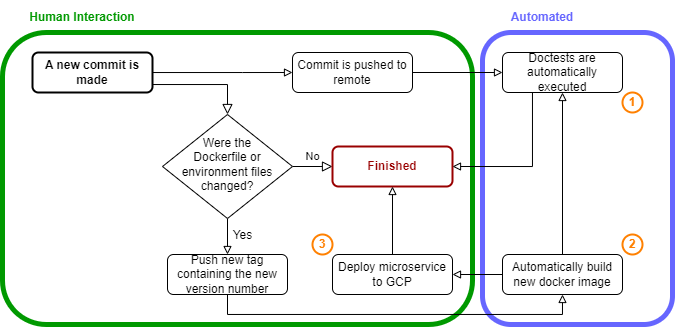

The diagram above was exported from draw.io. Its source (the exported page's mxGraphModel, read from the mxfile embedded in the PNG):
<mxGraphModel dx="989" dy="527" grid="1" gridSize="10" guides="1" tooltips="1" connect="1" arrows="1" fold="1" page="1" pageScale="1" pageWidth="827" pageHeight="1169" math="0" shadow="0">
  <root>
    <mxCell id="WIyWlLk6GJQsqaUBKTNV-0" />
    <mxCell id="WIyWlLk6GJQsqaUBKTNV-1" parent="WIyWlLk6GJQsqaUBKTNV-0" />
    <mxCell id="wPZy8hgy3tqJ7onlWrDy-19" value="" style="rounded=1;whiteSpace=wrap;html=1;fontSize=12;fillColor=none;strokeColor=#6666FF;strokeWidth=5;" vertex="1" parent="WIyWlLk6GJQsqaUBKTNV-1">
      <mxGeometry x="510" y="48" width="190" height="292" as="geometry" />
    </mxCell>
    <mxCell id="wPZy8hgy3tqJ7onlWrDy-13" value="" style="rounded=1;whiteSpace=wrap;html=1;fontSize=12;fillColor=none;strokeColor=#009900;strokeWidth=5;" vertex="1" parent="WIyWlLk6GJQsqaUBKTNV-1">
      <mxGeometry x="30" y="48" width="470" height="292" as="geometry" />
    </mxCell>
    <mxCell id="WIyWlLk6GJQsqaUBKTNV-2" value="" style="rounded=0;html=1;jettySize=auto;orthogonalLoop=1;fontSize=11;endArrow=block;endFill=0;endSize=8;strokeWidth=1;shadow=0;labelBackgroundColor=none;edgeStyle=orthogonalEdgeStyle;" parent="WIyWlLk6GJQsqaUBKTNV-1" source="WIyWlLk6GJQsqaUBKTNV-3" target="WIyWlLk6GJQsqaUBKTNV-6" edge="1">
      <mxGeometry relative="1" as="geometry">
        <Array as="points">
          <mxPoint x="255" y="100" />
        </Array>
      </mxGeometry>
    </mxCell>
    <mxCell id="wPZy8hgy3tqJ7onlWrDy-6" style="edgeStyle=orthogonalEdgeStyle;rounded=0;orthogonalLoop=1;jettySize=auto;html=1;entryX=0;entryY=0.5;entryDx=0;entryDy=0;fontSize=12;endArrow=block;endFill=0;" edge="1" parent="WIyWlLk6GJQsqaUBKTNV-1" source="WIyWlLk6GJQsqaUBKTNV-3" target="wPZy8hgy3tqJ7onlWrDy-5">
      <mxGeometry relative="1" as="geometry">
        <Array as="points">
          <mxPoint x="270" y="88" />
          <mxPoint x="270" y="88" />
        </Array>
      </mxGeometry>
    </mxCell>
    <mxCell id="WIyWlLk6GJQsqaUBKTNV-3" value="&lt;b&gt;A new commit is made&lt;/b&gt;" style="rounded=1;whiteSpace=wrap;html=1;fontSize=12;glass=0;strokeWidth=2;shadow=0;" parent="WIyWlLk6GJQsqaUBKTNV-1" vertex="1">
      <mxGeometry x="60" y="68" width="120" height="40" as="geometry" />
    </mxCell>
    <mxCell id="WIyWlLk6GJQsqaUBKTNV-5" value="No" style="edgeStyle=orthogonalEdgeStyle;rounded=0;html=1;jettySize=auto;orthogonalLoop=1;fontSize=11;endArrow=block;endFill=0;endSize=8;strokeWidth=1;shadow=0;labelBackgroundColor=none;" parent="WIyWlLk6GJQsqaUBKTNV-1" source="WIyWlLk6GJQsqaUBKTNV-6" target="WIyWlLk6GJQsqaUBKTNV-7" edge="1">
      <mxGeometry y="10" relative="1" as="geometry">
        <mxPoint as="offset" />
      </mxGeometry>
    </mxCell>
    <mxCell id="wPZy8hgy3tqJ7onlWrDy-9" value="Yes" style="edgeStyle=orthogonalEdgeStyle;rounded=0;orthogonalLoop=1;jettySize=auto;html=1;fontSize=12;endArrow=block;endFill=0;" edge="1" parent="WIyWlLk6GJQsqaUBKTNV-1" source="WIyWlLk6GJQsqaUBKTNV-6">
      <mxGeometry x="-0.2121" y="15" relative="1" as="geometry">
        <mxPoint x="255" y="270" as="targetPoint" />
        <mxPoint as="offset" />
      </mxGeometry>
    </mxCell>
    <mxCell id="WIyWlLk6GJQsqaUBKTNV-6" value="&lt;font style=&quot;font-size: 12px;&quot;&gt;Were the&lt;br&gt;Dockerfile or environment files changed?&lt;/font&gt;" style="rhombus;whiteSpace=wrap;html=1;shadow=0;fontFamily=Helvetica;fontSize=12;align=center;strokeWidth=1;spacing=6;spacingTop=-4;" parent="WIyWlLk6GJQsqaUBKTNV-1" vertex="1">
      <mxGeometry x="190" y="130" width="130" height="104" as="geometry" />
    </mxCell>
    <mxCell id="WIyWlLk6GJQsqaUBKTNV-7" value="&lt;b&gt;&lt;font color=&quot;#990000&quot;&gt;Finished&lt;/font&gt;&lt;/b&gt;" style="rounded=1;whiteSpace=wrap;html=1;fontSize=12;glass=0;strokeWidth=2;shadow=0;strokeColor=#990000;" parent="WIyWlLk6GJQsqaUBKTNV-1" vertex="1">
      <mxGeometry x="360" y="162" width="120" height="40" as="geometry" />
    </mxCell>
    <mxCell id="wPZy8hgy3tqJ7onlWrDy-11" style="edgeStyle=orthogonalEdgeStyle;rounded=0;orthogonalLoop=1;jettySize=auto;html=1;entryX=0.5;entryY=1;entryDx=0;entryDy=0;fontSize=12;endArrow=block;endFill=0;exitX=0.5;exitY=0;exitDx=0;exitDy=0;" edge="1" parent="WIyWlLk6GJQsqaUBKTNV-1" source="WIyWlLk6GJQsqaUBKTNV-12" target="wPZy8hgy3tqJ7onlWrDy-7">
      <mxGeometry relative="1" as="geometry">
        <Array as="points" />
      </mxGeometry>
    </mxCell>
    <mxCell id="wPZy8hgy3tqJ7onlWrDy-17" style="edgeStyle=orthogonalEdgeStyle;rounded=0;orthogonalLoop=1;jettySize=auto;html=1;entryX=1;entryY=0.5;entryDx=0;entryDy=0;fontSize=12;fontColor=#009900;endArrow=block;endFill=0;" edge="1" parent="WIyWlLk6GJQsqaUBKTNV-1" source="WIyWlLk6GJQsqaUBKTNV-12" target="wPZy8hgy3tqJ7onlWrDy-16">
      <mxGeometry relative="1" as="geometry">
        <Array as="points" />
      </mxGeometry>
    </mxCell>
    <mxCell id="WIyWlLk6GJQsqaUBKTNV-12" value="Automatically build new docker image" style="rounded=1;whiteSpace=wrap;html=1;fontSize=12;glass=0;strokeWidth=1;shadow=0;" parent="WIyWlLk6GJQsqaUBKTNV-1" vertex="1">
      <mxGeometry x="530" y="270" width="120" height="40" as="geometry" />
    </mxCell>
    <mxCell id="wPZy8hgy3tqJ7onlWrDy-8" style="edgeStyle=orthogonalEdgeStyle;rounded=0;orthogonalLoop=1;jettySize=auto;html=1;entryX=0;entryY=0.5;entryDx=0;entryDy=0;fontSize=12;endArrow=block;endFill=0;" edge="1" parent="WIyWlLk6GJQsqaUBKTNV-1" source="wPZy8hgy3tqJ7onlWrDy-5" target="wPZy8hgy3tqJ7onlWrDy-7">
      <mxGeometry relative="1" as="geometry" />
    </mxCell>
    <mxCell id="wPZy8hgy3tqJ7onlWrDy-5" value="Commit is pushed to remote" style="rounded=1;whiteSpace=wrap;html=1;fontSize=12;glass=0;strokeWidth=1;shadow=0;" vertex="1" parent="WIyWlLk6GJQsqaUBKTNV-1">
      <mxGeometry x="320" y="68" width="120" height="40" as="geometry" />
    </mxCell>
    <mxCell id="wPZy8hgy3tqJ7onlWrDy-10" style="edgeStyle=orthogonalEdgeStyle;rounded=0;orthogonalLoop=1;jettySize=auto;html=1;entryX=1;entryY=0.5;entryDx=0;entryDy=0;fontSize=12;endArrow=block;endFill=0;" edge="1" parent="WIyWlLk6GJQsqaUBKTNV-1" source="wPZy8hgy3tqJ7onlWrDy-7" target="WIyWlLk6GJQsqaUBKTNV-7">
      <mxGeometry relative="1" as="geometry">
        <Array as="points">
          <mxPoint x="560" y="182" />
        </Array>
      </mxGeometry>
    </mxCell>
    <mxCell id="wPZy8hgy3tqJ7onlWrDy-7" value="Doctests are automatically executed" style="rounded=1;whiteSpace=wrap;html=1;fontSize=12;glass=0;strokeWidth=1;shadow=0;" vertex="1" parent="WIyWlLk6GJQsqaUBKTNV-1">
      <mxGeometry x="530" y="68" width="120" height="40" as="geometry" />
    </mxCell>
    <mxCell id="wPZy8hgy3tqJ7onlWrDy-15" style="edgeStyle=orthogonalEdgeStyle;rounded=0;orthogonalLoop=1;jettySize=auto;html=1;entryX=0.5;entryY=1;entryDx=0;entryDy=0;fontSize=12;fontColor=#009900;endArrow=block;endFill=0;" edge="1" parent="WIyWlLk6GJQsqaUBKTNV-1" source="wPZy8hgy3tqJ7onlWrDy-12" target="WIyWlLk6GJQsqaUBKTNV-12">
      <mxGeometry relative="1" as="geometry">
        <Array as="points">
          <mxPoint x="255" y="330" />
          <mxPoint x="590" y="330" />
        </Array>
      </mxGeometry>
    </mxCell>
    <mxCell id="wPZy8hgy3tqJ7onlWrDy-12" value="Push new tag containing the new version number" style="rounded=1;whiteSpace=wrap;html=1;fontSize=12;glass=0;strokeWidth=1;shadow=0;" vertex="1" parent="WIyWlLk6GJQsqaUBKTNV-1">
      <mxGeometry x="195" y="270" width="120" height="40" as="geometry" />
    </mxCell>
    <mxCell id="wPZy8hgy3tqJ7onlWrDy-14" value="&lt;b&gt;&lt;font color=&quot;#009900&quot;&gt;Human Interaction&lt;/font&gt;&lt;/b&gt;" style="text;html=1;strokeColor=none;fillColor=none;align=center;verticalAlign=middle;whiteSpace=wrap;rounded=0;strokeWidth=5;fontSize=12;" vertex="1" parent="WIyWlLk6GJQsqaUBKTNV-1">
      <mxGeometry x="50" y="18" width="120" height="30" as="geometry" />
    </mxCell>
    <mxCell id="wPZy8hgy3tqJ7onlWrDy-18" style="edgeStyle=orthogonalEdgeStyle;rounded=0;orthogonalLoop=1;jettySize=auto;html=1;fontSize=12;fontColor=#009900;endArrow=block;endFill=0;entryX=0.5;entryY=1;entryDx=0;entryDy=0;" edge="1" parent="WIyWlLk6GJQsqaUBKTNV-1" source="wPZy8hgy3tqJ7onlWrDy-16" target="WIyWlLk6GJQsqaUBKTNV-7">
      <mxGeometry relative="1" as="geometry" />
    </mxCell>
    <mxCell id="wPZy8hgy3tqJ7onlWrDy-16" value="Deploy microservice to GCP" style="rounded=1;whiteSpace=wrap;html=1;fontSize=12;glass=0;strokeWidth=1;shadow=0;" vertex="1" parent="WIyWlLk6GJQsqaUBKTNV-1">
      <mxGeometry x="360" y="270" width="120" height="40" as="geometry" />
    </mxCell>
    <mxCell id="wPZy8hgy3tqJ7onlWrDy-20" value="&lt;b&gt;&lt;font&gt;Automated&lt;/font&gt;&lt;/b&gt;" style="text;html=1;strokeColor=none;fillColor=none;align=center;verticalAlign=middle;whiteSpace=wrap;rounded=0;strokeWidth=5;fontSize=12;fontColor=#6666FF;" vertex="1" parent="WIyWlLk6GJQsqaUBKTNV-1">
      <mxGeometry x="510" y="18" width="120" height="30" as="geometry" />
    </mxCell>
    <mxCell id="wPZy8hgy3tqJ7onlWrDy-22" value="&lt;font color=&quot;#ff8000&quot;&gt;&lt;b&gt;1&lt;/b&gt;&lt;/font&gt;" style="ellipse;whiteSpace=wrap;html=1;aspect=fixed;strokeColor=#FF8000;strokeWidth=2;fontSize=12;fontColor=#990000;fillColor=none;" vertex="1" parent="WIyWlLk6GJQsqaUBKTNV-1">
      <mxGeometry x="650" y="108" width="20" height="20" as="geometry" />
    </mxCell>
    <mxCell id="wPZy8hgy3tqJ7onlWrDy-23" value="&lt;font color=&quot;#ff8000&quot;&gt;&lt;b&gt;2&lt;/b&gt;&lt;/font&gt;" style="ellipse;whiteSpace=wrap;html=1;aspect=fixed;strokeColor=#FF8000;strokeWidth=2;fontSize=12;fontColor=#990000;fillColor=none;" vertex="1" parent="WIyWlLk6GJQsqaUBKTNV-1">
      <mxGeometry x="650" y="250" width="20" height="20" as="geometry" />
    </mxCell>
    <mxCell id="wPZy8hgy3tqJ7onlWrDy-24" value="&lt;font color=&quot;#ff8000&quot;&gt;&lt;b&gt;3&lt;/b&gt;&lt;/font&gt;" style="ellipse;whiteSpace=wrap;html=1;aspect=fixed;strokeColor=#FF8000;strokeWidth=2;fontSize=12;fontColor=#990000;fillColor=none;" vertex="1" parent="WIyWlLk6GJQsqaUBKTNV-1">
      <mxGeometry x="340" y="250" width="20" height="20" as="geometry" />
    </mxCell>
  </root>
</mxGraphModel>